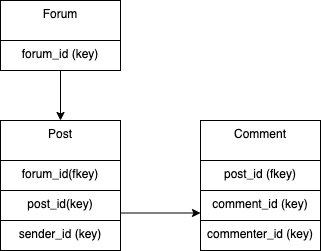

The diagram above was exported from draw.io. Its source (the exported page's mxGraphModel, read from the mxfile embedded in the PNG):
<mxGraphModel dx="786" dy="625" grid="1" gridSize="10" guides="1" tooltips="1" connect="1" arrows="1" fold="1" page="1" pageScale="1" pageWidth="827" pageHeight="1169" math="0" shadow="0">
  <root>
    <mxCell id="WoG9OW7LJcE7To8jxrap-0" />
    <mxCell id="WoG9OW7LJcE7To8jxrap-1" parent="WoG9OW7LJcE7To8jxrap-0" />
    <mxCell id="zb7UcWvOUTkTZ5IivwRC-0" value="Forum" style="rounded=0;whiteSpace=wrap;html=1;verticalAlign=top;" vertex="1" parent="WoG9OW7LJcE7To8jxrap-1">
      <mxGeometry x="160" y="80" width="120" height="60" as="geometry" />
    </mxCell>
    <mxCell id="zb7UcWvOUTkTZ5IivwRC-1" value="Post" style="rounded=0;whiteSpace=wrap;html=1;verticalAlign=top;" vertex="1" parent="WoG9OW7LJcE7To8jxrap-1">
      <mxGeometry x="160" y="200" width="120" height="60" as="geometry" />
    </mxCell>
    <mxCell id="zb7UcWvOUTkTZ5IivwRC-2" value="Comment" style="rounded=0;whiteSpace=wrap;html=1;verticalAlign=top;" vertex="1" parent="WoG9OW7LJcE7To8jxrap-1">
      <mxGeometry x="360" y="200" width="120" height="60" as="geometry" />
    </mxCell>
    <mxCell id="zb7UcWvOUTkTZ5IivwRC-11" style="edgeStyle=orthogonalEdgeStyle;rounded=0;orthogonalLoop=1;jettySize=auto;html=1;entryX=0.5;entryY=0;entryDx=0;entryDy=0;endArrow=classic;endFill=1;" edge="1" parent="WoG9OW7LJcE7To8jxrap-1" source="zb7UcWvOUTkTZ5IivwRC-3" target="zb7UcWvOUTkTZ5IivwRC-1">
      <mxGeometry relative="1" as="geometry" />
    </mxCell>
    <mxCell id="zb7UcWvOUTkTZ5IivwRC-3" value="forum_id (key)" style="rounded=0;whiteSpace=wrap;html=1;verticalAlign=top;" vertex="1" parent="WoG9OW7LJcE7To8jxrap-1">
      <mxGeometry x="160" y="120" width="120" height="30" as="geometry" />
    </mxCell>
    <mxCell id="zb7UcWvOUTkTZ5IivwRC-4" value="post_id(key)" style="rounded=0;whiteSpace=wrap;html=1;verticalAlign=top;" vertex="1" parent="WoG9OW7LJcE7To8jxrap-1">
      <mxGeometry x="160" y="270" width="120" height="30" as="geometry" />
    </mxCell>
    <mxCell id="zb7UcWvOUTkTZ5IivwRC-5" value="sender_id (key)" style="rounded=0;whiteSpace=wrap;html=1;verticalAlign=top;" vertex="1" parent="WoG9OW7LJcE7To8jxrap-1">
      <mxGeometry x="160" y="300" width="120" height="30" as="geometry" />
    </mxCell>
    <mxCell id="zb7UcWvOUTkTZ5IivwRC-7" value="post_id (fkey)" style="rounded=0;whiteSpace=wrap;html=1;verticalAlign=top;" vertex="1" parent="WoG9OW7LJcE7To8jxrap-1">
      <mxGeometry x="360" y="240" width="120" height="30" as="geometry" />
    </mxCell>
    <mxCell id="zb7UcWvOUTkTZ5IivwRC-8" value="commenter_id (key)" style="rounded=0;whiteSpace=wrap;html=1;verticalAlign=top;" vertex="1" parent="WoG9OW7LJcE7To8jxrap-1">
      <mxGeometry x="360" y="300" width="120" height="30" as="geometry" />
    </mxCell>
    <mxCell id="zb7UcWvOUTkTZ5IivwRC-9" value="comment_id (key)" style="rounded=0;whiteSpace=wrap;html=1;verticalAlign=top;" vertex="1" parent="WoG9OW7LJcE7To8jxrap-1">
      <mxGeometry x="360" y="270" width="120" height="30" as="geometry" />
    </mxCell>
    <mxCell id="zb7UcWvOUTkTZ5IivwRC-12" style="edgeStyle=orthogonalEdgeStyle;rounded=0;orthogonalLoop=1;jettySize=auto;html=1;exitX=1;exitY=1;exitDx=0;exitDy=0;entryX=0;entryY=0.75;entryDx=0;entryDy=0;endArrow=classic;endFill=1;" edge="1" parent="WoG9OW7LJcE7To8jxrap-1" source="zb7UcWvOUTkTZ5IivwRC-10" target="zb7UcWvOUTkTZ5IivwRC-9">
      <mxGeometry relative="1" as="geometry" />
    </mxCell>
    <mxCell id="zb7UcWvOUTkTZ5IivwRC-10" value="forum_id(fkey)" style="rounded=0;whiteSpace=wrap;html=1;verticalAlign=top;" vertex="1" parent="WoG9OW7LJcE7To8jxrap-1">
      <mxGeometry x="160" y="240" width="120" height="30" as="geometry" />
    </mxCell>
  </root>
</mxGraphModel>